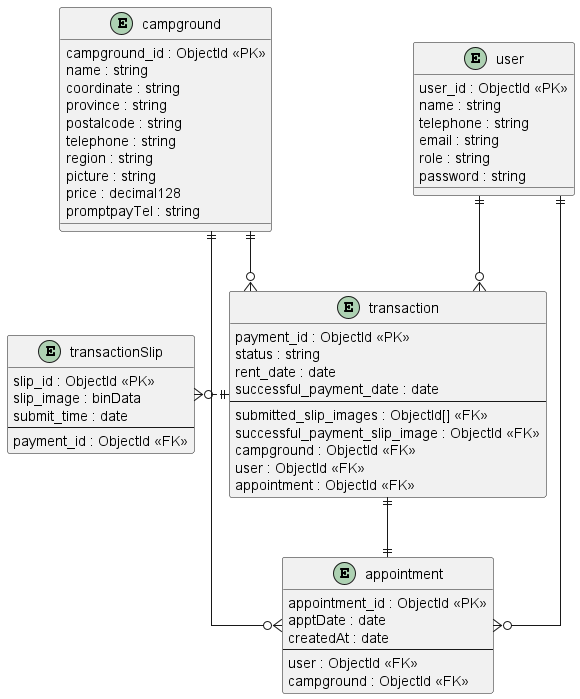

The diagram above was rendered by PlantUML. Its source (embedded in the PNG):
@startuml DatabaseSchema

skinparam Linetype ortho

entity campground {
  campground_id : ObjectId <<PK>>
  name : string
  coordinate : string
  province : string
  postalcode : string
  telephone : string
  region : string
  picture : string
  price : decimal128
  promptpayTel : string
}
entity appointment {
  appointment_id : ObjectId <<PK>>
  apptDate : date
  createdAt : date
  --
  user : ObjectId <<FK>>
  campground : ObjectId <<FK>>
}

entity user {
  user_id : ObjectId <<PK>>
  name : string
  telephone : string
  email : string
  role : string
  password : string
}

entity transaction {
  payment_id : ObjectId <<PK>>
  status : string /' status: [PENDING, COMPLETE, REJECTED, CANCELED] '/
  rent_date : date
  successful_payment_date : date
  --
  submitted_slip_images : ObjectId[] <<FK>>
  successful_payment_slip_image : ObjectId <<FK>> 
  campground : ObjectId <<FK>>
  user : ObjectId <<FK>>
  appointment : ObjectId <<FK>>
}

entity transactionSlip {
  slip_id : ObjectId <<PK>>
  slip_image : binData /' image file, must be compressed to be less than 2 MB preferrably for efficient database querying, and for storage efficiency (mongoDB BSON max size is 16 MB) '/
  submit_time : date
  --
  payment_id : ObjectId <<FK>>
}

' entity relation
user ||--o{ appointment
user ||--o{ transaction
campground ||--o{ appointment
campground ||--o{ transaction
transaction ||.left.o{ transactionSlip /' ONE to ZERO_OR_MANY '/
transaction ||--|| appointment
@enduml